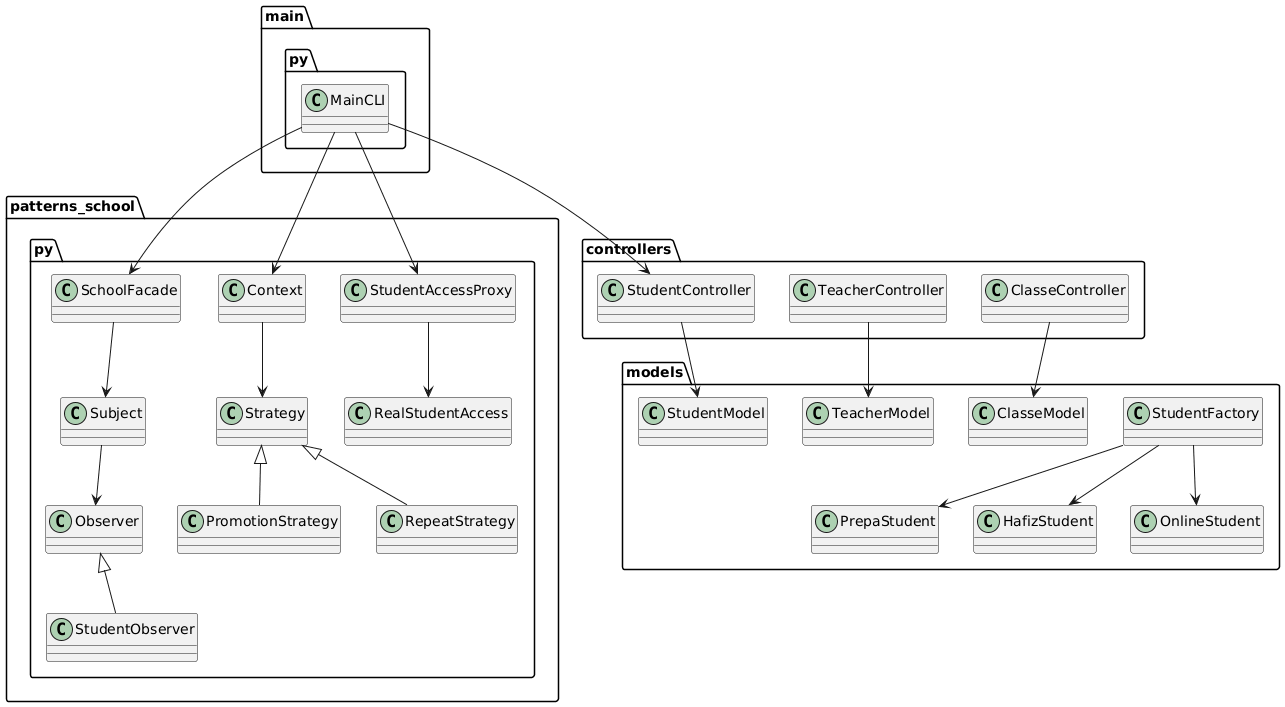

The diagram above was rendered by PlantUML. Its source (embedded in the PNG):
@startuml
'=========================
' UML Classes + Patterns
'=========================

'=========================
' Controllers
'=========================
package "controllers" {
    class StudentController
    class TeacherController
    class ClasseController
}

'=========================
' Models
'=========================
package "models" {
    class StudentModel
    class TeacherModel
    class ClasseModel
    class StudentFactory
    class PrepaStudent
    class HafizStudent
    class OnlineStudent

    StudentFactory --> PrepaStudent
    StudentFactory --> HafizStudent
    StudentFactory --> OnlineStudent
}

'=========================
' Patterns
'=========================
package "patterns_school.py" {
    class SchoolFacade
    class Subject
    class Observer
    class StudentObserver
    class Strategy
    class PromotionStrategy
    class RepeatStrategy
    class Context
    class RealStudentAccess
    class StudentAccessProxy

    SchoolFacade --> Subject
    Subject --> Observer
    Observer <|-- StudentObserver
    Context --> Strategy
    Strategy <|-- PromotionStrategy
    Strategy <|-- RepeatStrategy
    StudentAccessProxy --> RealStudentAccess
}

'=========================
' Main CLI
'=========================
package "main.py" {
    class MainCLI
    MainCLI --> SchoolFacade
    MainCLI --> StudentController
    MainCLI --> StudentAccessProxy
    MainCLI --> Context
}

'=========================
' Relations Controllers <-> Models
'=========================
StudentController --> StudentModel
TeacherController --> TeacherModel
ClasseController --> ClasseModel
@enduml